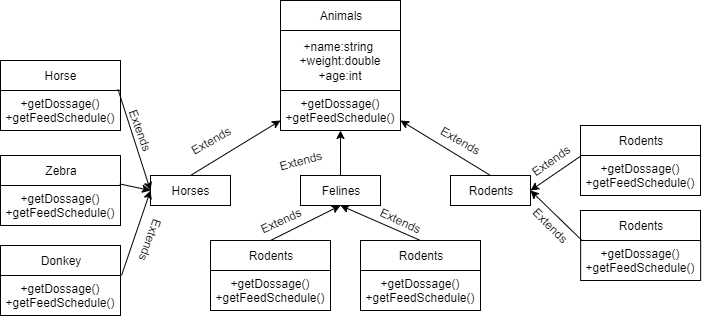

The diagram above was exported from draw.io. Its source (the exported page's mxGraphModel, read from the mxfile embedded in the PNG):
<mxGraphModel dx="1024" dy="378" grid="1" gridSize="10" guides="1" tooltips="1" connect="1" arrows="1" fold="1" page="1" pageScale="1" pageWidth="1169" pageHeight="827" math="0" shadow="0">
  <root>
    <mxCell id="0" />
    <mxCell id="1" parent="0" />
    <mxCell id="Nd5xlZOhEeo1GOtXzrHr-1" value="Animals" style="rounded=0;whiteSpace=wrap;html=1;" vertex="1" parent="1">
      <mxGeometry x="530" y="80" width="120" height="30" as="geometry" />
    </mxCell>
    <mxCell id="Nd5xlZOhEeo1GOtXzrHr-2" value="+name:string&amp;nbsp; +weight:double +age:int" style="rounded=0;whiteSpace=wrap;html=1;" vertex="1" parent="1">
      <mxGeometry x="530" y="110" width="120" height="60" as="geometry" />
    </mxCell>
    <mxCell id="Nd5xlZOhEeo1GOtXzrHr-3" value="+getDossage() +getFeedSchedule()" style="rounded=0;whiteSpace=wrap;html=1;" vertex="1" parent="1">
      <mxGeometry x="530" y="170" width="120" height="40" as="geometry" />
    </mxCell>
    <mxCell id="Nd5xlZOhEeo1GOtXzrHr-4" value="Horses" style="rounded=0;whiteSpace=wrap;html=1;" vertex="1" parent="1">
      <mxGeometry x="400" y="255" width="80" height="30" as="geometry" />
    </mxCell>
    <mxCell id="Nd5xlZOhEeo1GOtXzrHr-8" value="Felines" style="rounded=0;whiteSpace=wrap;html=1;" vertex="1" parent="1">
      <mxGeometry x="550" y="255" width="80" height="30" as="geometry" />
    </mxCell>
    <mxCell id="Nd5xlZOhEeo1GOtXzrHr-9" value="Rodents" style="rounded=0;whiteSpace=wrap;html=1;" vertex="1" parent="1">
      <mxGeometry x="700" y="255" width="80" height="30" as="geometry" />
    </mxCell>
    <mxCell id="Nd5xlZOhEeo1GOtXzrHr-10" value="" style="endArrow=classic;html=1;entryX=0;entryY=0.75;entryDx=0;entryDy=0;exitX=0.5;exitY=0;exitDx=0;exitDy=0;" edge="1" parent="1" source="Nd5xlZOhEeo1GOtXzrHr-4" target="Nd5xlZOhEeo1GOtXzrHr-3">
      <mxGeometry width="50" height="50" relative="1" as="geometry">
        <mxPoint x="400" y="360" as="sourcePoint" />
        <mxPoint x="450" y="310" as="targetPoint" />
      </mxGeometry>
    </mxCell>
    <mxCell id="Nd5xlZOhEeo1GOtXzrHr-11" value="" style="endArrow=classic;html=1;entryX=0.5;entryY=1;entryDx=0;entryDy=0;exitX=0.5;exitY=0;exitDx=0;exitDy=0;" edge="1" parent="1" source="Nd5xlZOhEeo1GOtXzrHr-8" target="Nd5xlZOhEeo1GOtXzrHr-3">
      <mxGeometry width="50" height="50" relative="1" as="geometry">
        <mxPoint x="400" y="360" as="sourcePoint" />
        <mxPoint x="450" y="310" as="targetPoint" />
      </mxGeometry>
    </mxCell>
    <mxCell id="Nd5xlZOhEeo1GOtXzrHr-12" value="" style="endArrow=classic;html=1;entryX=1;entryY=0.75;entryDx=0;entryDy=0;exitX=0.5;exitY=0;exitDx=0;exitDy=0;" edge="1" parent="1" source="Nd5xlZOhEeo1GOtXzrHr-9" target="Nd5xlZOhEeo1GOtXzrHr-3">
      <mxGeometry width="50" height="50" relative="1" as="geometry">
        <mxPoint x="400" y="360" as="sourcePoint" />
        <mxPoint x="450" y="310" as="targetPoint" />
      </mxGeometry>
    </mxCell>
    <mxCell id="Nd5xlZOhEeo1GOtXzrHr-13" value="Extends" style="text;html=1;resizable=0;autosize=1;align=center;verticalAlign=middle;points=[];fillColor=none;strokeColor=none;rounded=0;rotation=-30;" vertex="1" parent="1">
      <mxGeometry x="430" y="210" width="60" height="20" as="geometry" />
    </mxCell>
    <mxCell id="Nd5xlZOhEeo1GOtXzrHr-14" value="Extends" style="text;html=1;resizable=0;autosize=1;align=center;verticalAlign=middle;points=[];fillColor=none;strokeColor=none;rounded=0;rotation=-15;" vertex="1" parent="1">
      <mxGeometry x="520" y="230" width="60" height="20" as="geometry" />
    </mxCell>
    <mxCell id="Nd5xlZOhEeo1GOtXzrHr-15" value="Extends" style="text;html=1;resizable=0;autosize=1;align=center;verticalAlign=middle;points=[];fillColor=none;strokeColor=none;rounded=0;rotation=30;" vertex="1" parent="1">
      <mxGeometry x="680" y="210" width="60" height="20" as="geometry" />
    </mxCell>
    <mxCell id="Nd5xlZOhEeo1GOtXzrHr-17" value="Rodents" style="rounded=0;whiteSpace=wrap;html=1;" vertex="1" parent="1">
      <mxGeometry x="830" y="205" width="120" height="30" as="geometry" />
    </mxCell>
    <mxCell id="Nd5xlZOhEeo1GOtXzrHr-18" value="Rodents" style="rounded=0;whiteSpace=wrap;html=1;" vertex="1" parent="1">
      <mxGeometry x="830" y="290" width="120" height="30" as="geometry" />
    </mxCell>
    <mxCell id="Nd5xlZOhEeo1GOtXzrHr-19" value="" style="endArrow=classic;html=1;entryX=1;entryY=0.5;entryDx=0;entryDy=0;exitX=0.015;exitY=-0.012;exitDx=0;exitDy=0;exitPerimeter=0;" edge="1" parent="1" source="Nd5xlZOhEeo1GOtXzrHr-23" target="Nd5xlZOhEeo1GOtXzrHr-9">
      <mxGeometry width="50" height="50" relative="1" as="geometry">
        <mxPoint x="770" y="210" as="sourcePoint" />
        <mxPoint x="790" y="270" as="targetPoint" />
      </mxGeometry>
    </mxCell>
    <mxCell id="Nd5xlZOhEeo1GOtXzrHr-20" value="" style="endArrow=classic;html=1;exitX=0.014;exitY=0.007;exitDx=0;exitDy=0;exitPerimeter=0;" edge="1" parent="1" source="Nd5xlZOhEeo1GOtXzrHr-24">
      <mxGeometry width="50" height="50" relative="1" as="geometry">
        <mxPoint x="780" y="310" as="sourcePoint" />
        <mxPoint x="780" y="270" as="targetPoint" />
      </mxGeometry>
    </mxCell>
    <mxCell id="Nd5xlZOhEeo1GOtXzrHr-21" value="Extends" style="text;html=1;resizable=0;autosize=1;align=center;verticalAlign=middle;points=[];fillColor=none;strokeColor=none;rounded=0;rotation=-35;" vertex="1" parent="1">
      <mxGeometry x="770" y="230" width="60" height="20" as="geometry" />
    </mxCell>
    <mxCell id="Nd5xlZOhEeo1GOtXzrHr-22" value="Extends" style="text;html=1;resizable=0;autosize=1;align=center;verticalAlign=middle;points=[];fillColor=none;strokeColor=none;rounded=0;rotation=45;" vertex="1" parent="1">
      <mxGeometry x="770" y="295" width="60" height="20" as="geometry" />
    </mxCell>
    <mxCell id="Nd5xlZOhEeo1GOtXzrHr-23" value="+getDossage() +getFeedSchedule()" style="rounded=0;whiteSpace=wrap;html=1;" vertex="1" parent="1">
      <mxGeometry x="830" y="235" width="120" height="40" as="geometry" />
    </mxCell>
    <mxCell id="Nd5xlZOhEeo1GOtXzrHr-24" value="+getDossage() +getFeedSchedule()" style="rounded=0;whiteSpace=wrap;html=1;" vertex="1" parent="1">
      <mxGeometry x="830.13994140625" y="320" width="120" height="40" as="geometry" />
    </mxCell>
    <mxCell id="Nd5xlZOhEeo1GOtXzrHr-26" value="Rodents" style="rounded=0;whiteSpace=wrap;html=1;" vertex="1" parent="1">
      <mxGeometry x="610" y="320" width="120" height="30" as="geometry" />
    </mxCell>
    <mxCell id="Nd5xlZOhEeo1GOtXzrHr-27" value="+getDossage() +getFeedSchedule()" style="rounded=0;whiteSpace=wrap;html=1;" vertex="1" parent="1">
      <mxGeometry x="610" y="350" width="120" height="40" as="geometry" />
    </mxCell>
    <mxCell id="Nd5xlZOhEeo1GOtXzrHr-28" value="Rodents" style="rounded=0;whiteSpace=wrap;html=1;" vertex="1" parent="1">
      <mxGeometry x="460" y="320" width="120" height="30" as="geometry" />
    </mxCell>
    <mxCell id="Nd5xlZOhEeo1GOtXzrHr-29" value="+getDossage() +getFeedSchedule()" style="rounded=0;whiteSpace=wrap;html=1;" vertex="1" parent="1">
      <mxGeometry x="460" y="350" width="120" height="40" as="geometry" />
    </mxCell>
    <mxCell id="Nd5xlZOhEeo1GOtXzrHr-30" value="" style="endArrow=classic;html=1;entryX=0.5;entryY=1;entryDx=0;entryDy=0;exitX=0.5;exitY=0;exitDx=0;exitDy=0;" edge="1" parent="1" source="Nd5xlZOhEeo1GOtXzrHr-28" target="Nd5xlZOhEeo1GOtXzrHr-8">
      <mxGeometry width="50" height="50" relative="1" as="geometry">
        <mxPoint x="400" y="460" as="sourcePoint" />
        <mxPoint x="450" y="410" as="targetPoint" />
      </mxGeometry>
    </mxCell>
    <mxCell id="Nd5xlZOhEeo1GOtXzrHr-31" value="" style="endArrow=classic;html=1;entryX=0.5;entryY=1;entryDx=0;entryDy=0;exitX=0.5;exitY=0;exitDx=0;exitDy=0;" edge="1" parent="1" source="Nd5xlZOhEeo1GOtXzrHr-26" target="Nd5xlZOhEeo1GOtXzrHr-8">
      <mxGeometry width="50" height="50" relative="1" as="geometry">
        <mxPoint x="400" y="460" as="sourcePoint" />
        <mxPoint x="450" y="410" as="targetPoint" />
      </mxGeometry>
    </mxCell>
    <mxCell id="Nd5xlZOhEeo1GOtXzrHr-32" value="Extends" style="text;html=1;resizable=0;autosize=1;align=center;verticalAlign=middle;points=[];fillColor=none;strokeColor=none;rounded=0;rotation=25;" vertex="1" parent="1">
      <mxGeometry x="620" y="290" width="60" height="20" as="geometry" />
    </mxCell>
    <mxCell id="Nd5xlZOhEeo1GOtXzrHr-34" value="Extends" style="text;html=1;resizable=0;autosize=1;align=center;verticalAlign=middle;points=[];fillColor=none;strokeColor=none;rounded=0;rotation=-25;" vertex="1" parent="1">
      <mxGeometry x="500" y="290" width="60" height="20" as="geometry" />
    </mxCell>
    <mxCell id="Nd5xlZOhEeo1GOtXzrHr-35" value="Horse" style="rounded=0;whiteSpace=wrap;html=1;" vertex="1" parent="1">
      <mxGeometry x="250" y="140" width="120" height="30" as="geometry" />
    </mxCell>
    <mxCell id="Nd5xlZOhEeo1GOtXzrHr-36" value="+getDossage() +getFeedSchedule()" style="rounded=0;whiteSpace=wrap;html=1;" vertex="1" parent="1">
      <mxGeometry x="250" y="170" width="120" height="40" as="geometry" />
    </mxCell>
    <mxCell id="Nd5xlZOhEeo1GOtXzrHr-37" value="Zebra" style="rounded=0;whiteSpace=wrap;html=1;" vertex="1" parent="1">
      <mxGeometry x="250" y="235" width="120" height="30" as="geometry" />
    </mxCell>
    <mxCell id="Nd5xlZOhEeo1GOtXzrHr-38" value="+getDossage() +getFeedSchedule()" style="rounded=0;whiteSpace=wrap;html=1;" vertex="1" parent="1">
      <mxGeometry x="250" y="265" width="120" height="40" as="geometry" />
    </mxCell>
    <mxCell id="Nd5xlZOhEeo1GOtXzrHr-39" value="Donkey" style="rounded=0;whiteSpace=wrap;html=1;" vertex="1" parent="1">
      <mxGeometry x="250" y="325" width="120" height="30" as="geometry" />
    </mxCell>
    <mxCell id="Nd5xlZOhEeo1GOtXzrHr-40" value="+getDossage() +getFeedSchedule()" style="rounded=0;whiteSpace=wrap;html=1;" vertex="1" parent="1">
      <mxGeometry x="250" y="355" width="120" height="40" as="geometry" />
    </mxCell>
    <mxCell id="Nd5xlZOhEeo1GOtXzrHr-41" value="" style="endArrow=classic;html=1;entryX=0;entryY=0.5;entryDx=0;entryDy=0;exitX=0.979;exitY=0.96;exitDx=0;exitDy=0;exitPerimeter=0;" edge="1" parent="1" source="Nd5xlZOhEeo1GOtXzrHr-35" target="Nd5xlZOhEeo1GOtXzrHr-4">
      <mxGeometry width="50" height="50" relative="1" as="geometry">
        <mxPoint x="450" y="265" as="sourcePoint" />
        <mxPoint x="540" y="210" as="targetPoint" />
      </mxGeometry>
    </mxCell>
    <mxCell id="Nd5xlZOhEeo1GOtXzrHr-42" value="" style="endArrow=classic;html=1;entryX=0;entryY=0.5;entryDx=0;entryDy=0;exitX=1.009;exitY=-0.004;exitDx=0;exitDy=0;exitPerimeter=0;" edge="1" parent="1" source="Nd5xlZOhEeo1GOtXzrHr-40" target="Nd5xlZOhEeo1GOtXzrHr-4">
      <mxGeometry width="50" height="50" relative="1" as="geometry">
        <mxPoint x="250" y="470" as="sourcePoint" />
        <mxPoint x="300" y="420" as="targetPoint" />
      </mxGeometry>
    </mxCell>
    <mxCell id="Nd5xlZOhEeo1GOtXzrHr-43" value="" style="endArrow=classic;html=1;exitX=0.994;exitY=-0.039;exitDx=0;exitDy=0;exitPerimeter=0;" edge="1" parent="1" source="Nd5xlZOhEeo1GOtXzrHr-38">
      <mxGeometry width="50" height="50" relative="1" as="geometry">
        <mxPoint x="250" y="470" as="sourcePoint" />
        <mxPoint x="400" y="270" as="targetPoint" />
      </mxGeometry>
    </mxCell>
    <mxCell id="Nd5xlZOhEeo1GOtXzrHr-44" value="Extends" style="text;html=1;resizable=0;autosize=1;align=center;verticalAlign=middle;points=[];fillColor=none;strokeColor=none;rounded=0;rotation=70;direction=west;" vertex="1" parent="1">
      <mxGeometry x="360" y="200" width="60" height="20" as="geometry" />
    </mxCell>
    <mxCell id="Nd5xlZOhEeo1GOtXzrHr-45" value="Extends" style="text;html=1;resizable=0;autosize=1;align=center;verticalAlign=middle;points=[];fillColor=none;strokeColor=none;rounded=0;rotation=110;direction=east;" vertex="1" parent="1">
      <mxGeometry x="370" y="310" width="60" height="20" as="geometry" />
    </mxCell>
  </root>
</mxGraphModel>